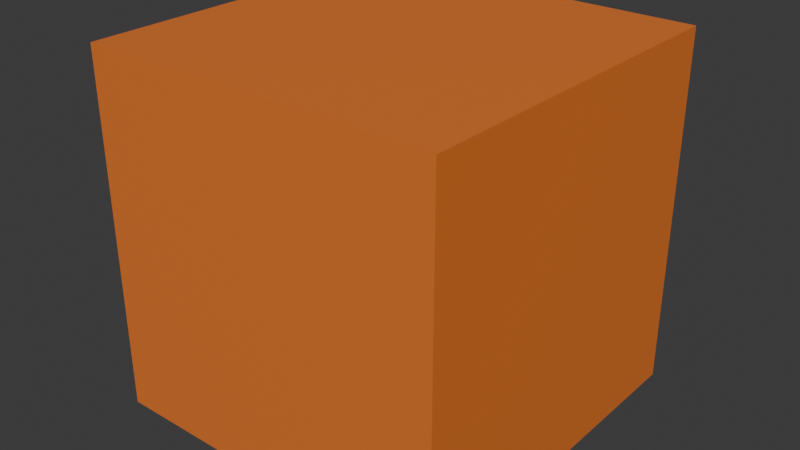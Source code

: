 # Source: cube.blend  (saved by Blender 4.0.36; exported with 4.5.12 LTS)
import bpy
from mathutils import Matrix  # noqa: F401  (used for matrix-valued properties, if any)

bpy.ops.wm.read_factory_settings(use_empty=True)
scene = bpy.context.scene
scene.name = 'Scene'

# ---- collections
col_collection = bpy.data.collections.new('Collection'); scene.collection.children.link(col_collection)

# ---- materials (node trees are filled in below, after node groups)
mat_material = bpy.data.materials.new('Material')
mat_material.alpha_threshold = 0.0
mat_material.use_transparent_shadow = False
mat_material.roughness = 0.5
mat_material.line_color = (0.0, 0.0, 0.0, 1.0)

# ---- material node trees
mat_material.use_nodes = True; mat_material.node_tree.nodes.clear()
_N = mat_material.node_tree.nodes; _L = mat_material.node_tree.links
n0 = _N.new('ShaderNodeOutputMaterial'); n0.name = 'Material Output'; n0.location = (300, 300)
n1 = _N.new('ShaderNodeBsdfPrincipled'); n1.name = 'Principled BSDF'; n1.location = (10, 300)
n1.inputs[0].default_value = (0.8006, 0.1949, 0.03075, 1.0)
n1.inputs[3].default_value = 1.45
_L.new(n1.outputs[0], n0.inputs[0])
n0.is_active_output = True

# ---- world
world_world = bpy.data.worlds.new('World'); scene.world = world_world
world_world.use_nodes = True; world_world.node_tree.nodes.clear()
_N = world_world.node_tree.nodes; _L = world_world.node_tree.links
n0 = _N.new('ShaderNodeOutputWorld'); n0.name = 'World Output'; n0.location = (300, 300)
n1 = _N.new('ShaderNodeBackground'); n1.name = 'Background'; n1.location = (10, 300)
n1.inputs[0].default_value = (0.05088, 0.05088, 0.05088, 1.0)
_L.new(n1.outputs[0], n0.inputs[0])
n0.is_active_output = True
world_world.color = (0.05088, 0.05088, 0.05088)
world_world.use_sun_shadow = False
world_world.sun_shadow_jitter_overblur = 0.0

# ---- meshes
me_cube = bpy.data.meshes.new('Cube')
me_cube.from_pydata([(1.0, 1.0, 1.0), (1.0, 1.0, -1.0), (1.0, -1.0, 1.0), (1.0, -1.0, -1.0), (-1.0, 1.0, 1.0), (-1.0, 1.0, -1.0), (-1.0, -1.0, 1.0), (-1.0, -1.0, -1.0)], [], [(0, 4, 6, 2), (3, 2, 6, 7), (7, 6, 4, 5), (5, 1, 3, 7), (1, 0, 2, 3), (5, 4, 0, 1)])
_uv = me_cube.uv_layers.new(name='UVMap')
_uv.uv.foreach_set('vector', [0.625, 0.5, 0.875, 0.5, 0.875, 0.75, 0.625, 0.75, 0.375, 0.75, 0.625, 0.75, 0.625, 1.0, 0.375, 1.0, 0.375, 0.0, 0.625, 0.0, 0.625, 0.25, 0.375, 0.25, 0.125, 0.5, 0.375, 0.5, 0.375, 0.75, 0.125, 0.75, 0.375, 0.5, 0.625, 0.5, 0.625, 0.75, 0.375, 0.75, 0.375, 0.25, 0.625, 0.25, 0.625, 0.5, 0.375, 0.5])
me_cube.materials.append(mat_material)
me_cube.use_mirror_vertex_groups = False
me_cube.update()

# ---- objects
ob_cube = bpy.data.objects.new('Cube', me_cube)

# ---- transforms, parenting, visibility, modifiers, constraints
ob_cube.location = (0.0, 0.0, 0.0)
ob_cube.lock_rotations_4d = False
ob_cube.empty_display_type = 'ARROWS'
ob_cube.lineart.crease_threshold = 0.0

# ---- collection membership
col_collection.objects.link(ob_cube)

# ---- scene / render settings (as saved in the file)
scene.frame_start = 1; scene.frame_end = 250; scene.frame_set(1)
scene.render.engine = 'BLENDER_EEVEE_NEXT'
scene.cycles.sampling_pattern = 'TABULATED_SOBOL'
bpy.context.view_layer.update()

# ---- added for rendering (the .blend has no active camera and no usable light): camera, sun
cam_auto = bpy.data.cameras.new('AutoCamera')
cam_auto.lens = 50.0
cam_auto.sensor_width = 36.0
cam_auto.clip_end = 1000.0
ob_auto_camera = bpy.data.objects.new('AutoCamera', cam_auto)
scene.collection.objects.link(ob_auto_camera)
ob_auto_camera.location = (3.20507, -3.84609, 2.56406)
ob_auto_camera.rotation_euler = (1.09748, -7.21219e-08, 0.694738)
scene.camera = ob_auto_camera
light_auto_sun = bpy.data.lights.new('AutoSun', 'SUN')
light_auto_sun.energy = 3.0
light_auto_sun.angle = 0.0523599
ob_auto_sun = bpy.data.objects.new('AutoSun', light_auto_sun)
scene.collection.objects.link(ob_auto_sun)
ob_auto_sun.rotation_euler = (0.872665, 0.174533, 0.523599)
bpy.context.view_layer.update()
